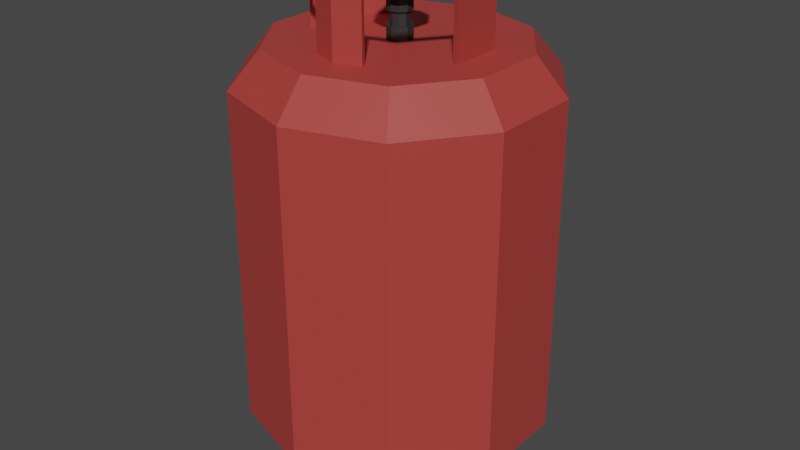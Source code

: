 # Source: hydrogen_element.blend  (saved by Blender 2.93.21; exported with 4.5.12 LTS)
import bpy
from mathutils import Matrix  # noqa: F401  (used for matrix-valued properties, if any)

bpy.ops.wm.read_factory_settings(use_empty=True)
scene = bpy.context.scene
scene.name = 'Scene'

# ---- collections
col_collection = bpy.data.collections.new('Collection'); scene.collection.children.link(col_collection)

# ---- materials (node trees are filled in below, after node groups)
mat_bottlebase = bpy.data.materials.new('BottleBase')
mat_bottlebase.use_transparent_shadow = False
mat_hletter = bpy.data.materials.new('HLetter')
mat_hletter.use_transparent_shadow = False
mat_metal = bpy.data.materials.new('Metal')
mat_metal.use_transparent_shadow = False

# ---- material node trees
mat_bottlebase.use_nodes = True; mat_bottlebase.node_tree.nodes.clear()
_N = mat_bottlebase.node_tree.nodes; _L = mat_bottlebase.node_tree.links
n0 = _N.new('ShaderNodeBsdfPrincipled'); n0.name = 'Principled BSDF'; n0.location = (10, 300)
n0.distribution = 'GGX'
n0.subsurface_method = 'BURLEY'
n0.inputs[0].default_value = (0.4292, 0.04929, 0.0427, 1.0)
n0.inputs[3].default_value = 1.45
n0.inputs[27].default_value = (0.0, 0.0, 0.0, 1.0)
n0.inputs[28].default_value = 1.0
n1 = _N.new('ShaderNodeOutputMaterial'); n1.name = 'Material Output'; n1.location = (300, 300)
_L.new(n0.outputs[0], n1.inputs[0])
n1.is_active_output = True
mat_hletter.use_nodes = True; mat_hletter.node_tree.nodes.clear()
_N = mat_hletter.node_tree.nodes; _L = mat_hletter.node_tree.links
n0 = _N.new('ShaderNodeBsdfPrincipled'); n0.name = 'Principled BSDF'; n0.location = (10, 300)
n0.distribution = 'GGX'
n0.subsurface_method = 'BURLEY'
n0.inputs[3].default_value = 1.45
n0.inputs[27].default_value = (0.0, 0.0, 0.0, 1.0)
n0.inputs[28].default_value = 1.0
n1 = _N.new('ShaderNodeOutputMaterial'); n1.name = 'Material Output'; n1.location = (300, 300)
_L.new(n0.outputs[0], n1.inputs[0])
n1.is_active_output = True
mat_metal.use_nodes = True; mat_metal.node_tree.nodes.clear()
_N = mat_metal.node_tree.nodes; _L = mat_metal.node_tree.links
n0 = _N.new('ShaderNodeBsdfPrincipled'); n0.name = 'Principled BSDF'; n0.location = (10, 300)
n0.distribution = 'GGX'
n0.subsurface_method = 'BURLEY'
n0.inputs[0].default_value = (0.05497, 0.05497, 0.05497, 1.0)
n0.inputs[1].default_value = 0.5025
n0.inputs[2].default_value = 0.4458
n0.inputs[3].default_value = 1.45
n0.inputs[27].default_value = (0.0, 0.0, 0.0, 1.0)
n0.inputs[28].default_value = 1.0
n1 = _N.new('ShaderNodeOutputMaterial'); n1.name = 'Material Output'; n1.location = (300, 300)
_L.new(n0.outputs[0], n1.inputs[0])
n1.is_active_output = True

# ---- world
world_world = bpy.data.worlds.new('World'); scene.world = world_world
world_world.use_nodes = True; world_world.node_tree.nodes.clear()
_N = world_world.node_tree.nodes; _L = world_world.node_tree.links
n0 = _N.new('ShaderNodeOutputWorld'); n0.name = 'World Output'; n0.location = (300, 300)
n1 = _N.new('ShaderNodeBackground'); n1.name = 'Background'; n1.location = (10, 300)
n1.inputs[0].default_value = (0.05088, 0.05088, 0.05088, 1.0)
_L.new(n1.outputs[0], n0.inputs[0])
n0.is_active_output = True
world_world.color = (0.05088, 0.05088, 0.05088)
world_world.use_sun_shadow = False
world_world.sun_shadow_jitter_overblur = 0.0

# ---- meshes
me_cylinder = bpy.data.meshes.new('Cylinder')
me_cylinder.from_pydata([(-4.872e-09, 0.1825, 0.05842), (-2.404e-08, 0.01838, 0.681), (0.1073, 0.1477, 0.05842), (0.01081, 0.01487, 0.681), (0.1736, 0.05641, 0.05842), (0.01748, 0.005681, 0.681), (0.1736, -0.05641, 0.05842), (0.01748, -0.005681, 0.681), (0.1073, -0.1477, 0.05842), (0.01081, -0.01487, 0.681), (-2.083e-08, -0.1825, 0.05842), (-3.531e-08, -0.01838, 0.681), (-0.1073, -0.1477, 0.05842), (-0.01081, -0.01487, 0.681), (-0.1736, -0.05641, 0.05842), (-0.01748, -0.005681, 0.681), (-0.1736, 0.05641, 0.05842), (-0.01748, 0.005681, 0.681), (-0.1073, 0.1477, 0.05842), (-0.01081, 0.01487, 0.681), (-2.989e-09, 0.2266, 0.1111), (-2.989e-09, 0.2266, 0.6091), (0.1332, 0.1833, 0.6091), (0.1332, 0.1833, 0.1111), (0.2155, 0.07001, 0.6091), (0.2155, 0.07001, 0.1111), (0.2155, -0.07001, 0.6091), (0.2155, -0.07001, 0.1111), (0.1332, -0.1833, 0.6091), (0.1332, -0.1833, 0.1111), (-2.28e-08, -0.2266, 0.6091), (-2.28e-08, -0.2266, 0.1111), (-0.1332, -0.1833, 0.6091), (-0.1332, -0.1833, 0.1111), (-0.2155, -0.07001, 0.6091), (-0.2155, -0.07001, 0.1111), (-0.2155, 0.07001, 0.6091), (-0.2155, 0.07001, 0.1111), (-0.1332, 0.1833, 0.6091), (-0.1332, 0.1833, 0.1111), (-2.896e-09, 0.1655, 0.02686), (0.09728, 0.1339, 0.02686), (0.1574, 0.05115, 0.02686), (0.1574, -0.05115, 0.02686), (0.09728, -0.1339, 0.02686), (-2.203e-08, -0.1655, 0.02686), (-0.09728, -0.1339, 0.02686), (-0.1574, -0.05115, 0.02686), (-0.1574, 0.05115, 0.02686), (-0.09728, 0.1339, 0.02686), (-4.749e-09, 0.1825, 0.02686), (0.1073, 0.1477, 0.02686), (0.1736, 0.05641, 0.02686), (0.1736, -0.05641, 0.02686), (0.1073, -0.1477, 0.02686), (-2.071e-08, -0.1825, 0.02686), (-0.1073, -0.1477, 0.02686), (-0.1736, -0.05641, 0.02686), (-0.1736, 0.05641, 0.02686), (-0.1073, 0.1477, 0.02686), (-2.896e-09, 0.1655, 0.0617), (0.09728, 0.1339, 0.0617), (0.1574, 0.05115, 0.0617), (0.1574, -0.05115, 0.0617), (0.09728, -0.1339, 0.0617), (-2.203e-08, -0.1655, 0.0617), (-0.09728, -0.1339, 0.0617), (-0.1574, -0.05115, 0.0617), (-0.1574, 0.05115, 0.0617), (-0.09728, 0.1339, 0.0617), (0.1073, 0.1477, 0.6618), (-4.872e-09, 0.1825, 0.6618), (0.1736, 0.05641, 0.6618), (0.1736, -0.05641, 0.6618), (0.1073, -0.1477, 0.6618), (-2.083e-08, -0.1825, 0.6618), (-0.1073, -0.1477, 0.6618), (-0.1736, -0.05641, 0.6618), (-0.1736, 0.05641, 0.6618), (-0.1073, 0.1477, 0.6618), (0.01081, 0.01487, 0.7003), (-4.409e-08, 0.01838, 0.7003), (0.01748, 0.005681, 0.7003), (0.01748, -0.005681, 0.7003), (0.01081, -0.01487, 0.7003), (-5.535e-08, -0.01838, 0.7003), (-0.01081, -0.01487, 0.7003), (-0.01748, -0.005681, 0.7003), (-0.01748, 0.005681, 0.7003), (-0.01081, 0.01487, 0.7003), (0.02278, 0.03135, 0.7257), (-3.279e-08, 0.03875, 0.7257), (0.03686, 0.01198, 0.7257), (0.03686, -0.01198, 0.7257), (0.02278, -0.03135, 0.7257), (-5.653e-08, -0.03875, 0.7257), (-0.02278, -0.03135, 0.7257), (-0.03686, -0.01198, 0.7257), (-0.03686, 0.01198, 0.7257), (-0.02278, 0.03135, 0.7257), (0.01265, 0.01741, 0.7386), (-4.254e-08, 0.02152, 0.7386), (0.02046, 0.006649, 0.7386), (0.02046, -0.006649, 0.7386), (0.01265, -0.01741, 0.7386), (-5.849e-08, -0.02152, 0.7386), (-0.01265, -0.01741, 0.7386), (-0.02046, -0.006649, 0.7386), (-0.02046, 0.006649, 0.7386), (-0.01265, 0.01741, 0.7386), (-1.103e-08, 0.1278, 0.6618), (-1.526e-08, 0.1199, 0.6618), (0.07047, 0.09699, 0.6618), (0.07513, 0.1034, 0.6618), (0.114, 0.03705, 0.6618), (0.1216, 0.0395, 0.6618), (0.114, -0.03705, 0.6618), (0.1216, -0.0395, 0.6618), (0.07047, -0.09699, 0.6618), (0.07513, -0.1034, 0.6618), (-3.63e-08, -0.1199, 0.6618), (-2.543e-08, -0.1278, 0.6618), (-0.07047, -0.09699, 0.6618), (-0.07513, -0.1034, 0.6618), (-0.114, -0.03705, 0.6618), (-0.1216, -0.0395, 0.6618), (-0.114, 0.03705, 0.6618), (-0.1216, 0.0395, 0.6618), (-0.07047, 0.09699, 0.6618), (-0.07513, 0.1034, 0.6618), (0.114, 0.03705, 0.7481), (0.114, -0.03705, 0.7481), (-0.114, -0.03705, 0.7481), (-1.526e-08, 0.1199, 0.7481), (-1.103e-08, 0.1278, 0.7481), (-0.03523, -0.1084, 0.6618), (-0.03757, -0.1156, 0.6618), (0.03523, -0.1084, 0.6618), (0.03757, -0.1156, 0.6618), (-1.377e-07, -0.1278, 0.7482), (0.03523, -0.1084, 0.7482), (0.07047, 0.09699, 0.7481), (0.1216, -0.0395, 0.7481), (0.07047, -0.09699, 0.7481), (0.07513, -0.1034, 0.7481), (-0.07047, -0.09699, 0.7481), (-0.07513, -0.1034, 0.7481), (-0.1216, -0.0395, 0.7481), (-0.07047, 0.09699, 0.7481), (0.07513, 0.1034, 0.7481), (0.1216, 0.0395, 0.7481), (-0.114, 0.03705, 0.7481), (-0.1216, 0.0395, 0.7481), (-0.07513, 0.1034, 0.7481), (-0.03523, -0.1084, 0.7481), (-1.486e-07, -0.1199, 0.7481), (-0.03757, -0.1156, 0.7481), (0.03757, -0.1156, 0.7481), (0.114, -0.03705, 0.754), (-1.779e-08, 0.1278, 0.754), (-2.202e-08, 0.1199, 0.754), (-1.445e-07, -0.1278, 0.754), (0.03757, -0.1156, 0.754), (0.07047, 0.09699, 0.754), (-0.1216, -0.0395, 0.754), (-0.07047, 0.09699, 0.754), (-0.07047, -0.09699, 0.754), (-0.07513, -0.1034, 0.754), (0.03523, -0.1084, 0.754), (0.07047, -0.09699, 0.754), (0.07513, -0.1034, 0.754), (0.07513, 0.1034, 0.754), (0.114, 0.03705, 0.754), (0.1216, 0.0395, 0.754), (0.1216, -0.0395, 0.754), (-0.114, -0.03705, 0.754), (-0.114, 0.03705, 0.754), (-0.1216, 0.0395, 0.754), (-0.07513, 0.1034, 0.754), (-1.554e-07, -0.1199, 0.754), (-0.03757, -0.1156, 0.754), (-0.03523, -0.1084, 0.754), (0.0364, -0.112, 0.754), (-0.0364, -0.112, 0.754), (-0.08868, 0.1978, 0.251), (-0.08868, 0.1978, 0.4885), (-0.08868, 0.1853, 0.251), (-0.08868, 0.1853, 0.4885), (-0.04449, 0.2121, 0.3805), (-0.04449, 0.2121, 0.3104), (0.08868, 0.1978, 0.4885), (0.08868, 0.1978, 0.251), (-4.68e-09, 0.2266, 0.3587), (-1.297e-09, 0.2265, 0.3799), (-0.04449, 0.2121, 0.251), (-0.04449, 0.2121, 0.4885), (0.04449, 0.2121, 0.251), (0.04449, 0.2121, 0.4885), (-2.989e-09, 0.2266, 0.251), (-2.989e-09, 0.2266, 0.487), (0.04449, 0.2121, 0.3583), (0.04449, 0.2121, 0.3795), (-0.04449, 0.2121, 0.3589), (-0.04449, 0.1997, 0.251), (-0.04449, 0.1997, 0.4885), (-0.04449, 0.1997, 0.3805), (0.04449, 0.1997, 0.3795), (0.04449, 0.1997, 0.4885), (0.04449, 0.1997, 0.251), (0.08868, 0.1853, 0.251), (0.08868, 0.1853, 0.4885), (-1.713e-08, 0.2141, 0.3587), (-1.375e-08, 0.2141, 0.3799), (-0.04449, 0.1997, 0.3104), (-0.04449, 0.1997, 0.3589), (0.04449, 0.1997, 0.3583), (0.01081, 0.01487, 0.6618), (-2.335e-08, 0.01838, 0.6618), (0.01748, 0.005681, 0.6618), (0.01748, -0.005681, 0.6618), (0.01081, -0.01487, 0.6618), (-3.462e-08, -0.01838, 0.6618), (-0.01081, -0.01487, 0.6618), (-0.01748, -0.005681, 0.6618), (-0.01748, 0.005681, 0.6618), (-0.01081, 0.01487, 0.6618), (0.01081, 0.01487, 0.7195), (-4.478e-08, 0.01838, 0.7195), (0.01748, 0.005681, 0.7195), (0.01748, -0.005681, 0.7195), (0.01081, -0.01487, 0.7195), (-5.604e-08, -0.01838, 0.7195), (-0.01081, -0.01487, 0.7195), (-0.01748, -0.005681, 0.7195), (-0.01748, 0.005681, 0.7195), (-0.01081, 0.01487, 0.7195), (-2.503e-08, 0.01499, 0.681), (-4.365e-08, 0.01499, 0.7003), (0.00881, 0.01213, 0.7003), (0.00881, 0.01213, 0.681), (-0.01426, -0.004632, 0.681), (-0.01426, -0.004632, 0.7003), (-0.01426, 0.004632, 0.7003), (-0.01426, 0.004632, 0.681), (0.00881, -0.01213, 0.681), (0.00881, -0.01213, 0.7003), (-5.494e-08, -0.01499, 0.7003), (-3.632e-08, -0.01499, 0.681), (0.01426, 0.004632, 0.7003), (0.01426, 0.004632, 0.681), (-0.008811, 0.01213, 0.7003), (-0.00881, 0.01213, 0.681), (-0.008811, -0.01213, 0.7003), (-0.00881, -0.01213, 0.681), (0.01426, -0.004632, 0.7003), (0.01426, -0.004632, 0.681), (0.02278, 0.03135, 0.7386), (-3.869e-08, 0.03875, 0.7386), (0.03686, 0.01198, 0.7386), (0.03686, -0.01198, 0.7386), (0.02278, -0.03135, 0.7386), (-6.243e-08, -0.03875, 0.7386), (-0.02278, -0.03135, 0.7386), (-0.03686, -0.01198, 0.7386), (-0.03686, 0.01198, 0.7386), (-0.02278, 0.03135, 0.7386), (0.01097, 0.0151, 0.7432), (-4.953e-08, 0.01866, 0.7432), (0.01775, 0.005766, 0.7432), (0.01775, -0.005766, 0.7432), (0.01097, -0.0151, 0.7432), (-6.336e-08, -0.01866, 0.7432), (-0.01097, -0.0151, 0.7432), (-0.01775, -0.005766, 0.7432), (-0.01775, 0.005766, 0.7432), (-0.01097, 0.0151, 0.7432)], [(151, 152), (130, 150)], [(21, 71, 70, 22), (22, 70, 72, 24), (24, 72, 73, 26), (26, 73, 74, 28), (28, 74, 75, 30), (30, 75, 76, 32), (32, 76, 77, 34), (34, 77, 78, 36), (89, 81, 237, 250), (36, 78, 79, 38), (38, 79, 71, 21), (6, 8, 54, 53), (18, 39, 20, 0), (188, 193, 212, 205), (16, 37, 39, 18), (37, 36, 38, 39), (14, 35, 37, 16), (35, 34, 36, 37), (12, 33, 35, 14), (33, 32, 34, 35), (10, 31, 33, 12), (31, 30, 32, 33), (8, 29, 31, 10), (29, 28, 30, 31), (6, 27, 29, 8), (27, 26, 28, 29), (4, 25, 27, 6), (25, 24, 26, 27), (2, 23, 25, 4), (23, 22, 24, 25), (0, 20, 23, 2), (197, 190, 210, 207), (43, 44, 64, 63), (0, 2, 51, 50), (4, 6, 53, 52), (2, 4, 52, 51), (18, 0, 50, 59), (16, 18, 59, 58), (14, 16, 58, 57), (12, 14, 57, 56), (10, 12, 56, 55), (8, 10, 55, 54), (41, 40, 50, 51), (42, 41, 51, 52), (43, 42, 52, 53), (44, 43, 53, 54), (45, 44, 54, 55), (46, 45, 55, 56), (47, 46, 56, 57), (48, 47, 57, 58), (49, 48, 58, 59), (40, 49, 59, 50), (60, 61, 62, 63, 64, 65, 66, 67, 68, 69), (40, 41, 61, 60), (47, 48, 68, 67), (44, 45, 65, 64), (41, 42, 62, 61), (48, 49, 69, 68), (45, 46, 66, 65), (42, 43, 63, 62), (49, 40, 60, 69), (46, 47, 67, 66), (110, 113, 70, 71), (113, 115, 72, 70), (115, 117, 73, 72), (117, 119, 74, 73), (119, 138, 121, 75, 74), (121, 136, 123, 76, 75), (123, 125, 77, 76), (125, 127, 78, 77), (127, 129, 79, 78), (129, 110, 71, 79), (234, 233, 97, 98), (11, 9, 244, 247), (80, 82, 248, 238), (88, 89, 250, 242), (9, 7, 255, 244), (81, 80, 238, 237), (87, 88, 242, 241), (7, 5, 249, 255), (1, 19, 251, 236), (86, 87, 241, 252), (95, 94, 260, 261), (231, 230, 94, 95), (228, 226, 90, 92), (235, 234, 98, 99), (232, 231, 95, 96), (229, 228, 92, 93), (227, 235, 99, 91), (233, 232, 96, 97), (230, 229, 93, 94), (226, 227, 91, 90), (107, 106, 272, 273), (92, 90, 256, 258), (99, 98, 264, 265), (96, 95, 261, 262), (93, 92, 258, 259), (91, 99, 265, 257), (97, 96, 262, 263), (94, 93, 259, 260), (90, 91, 257, 256), (98, 97, 263, 264), (225, 217, 111, 128), (128, 111, 110, 129), (224, 225, 128, 126), (114, 116, 131, 130), (223, 224, 126, 124), (113, 112, 141, 149), (222, 223, 124, 122), (122, 124, 125, 123), (221, 222, 122, 135, 120), (148, 153, 134, 133), (220, 221, 120, 137, 118), (140, 157, 162, 182, 168), (219, 220, 118, 116), (116, 118, 119, 117), (218, 219, 116, 114), (115, 113, 149, 150), (216, 218, 114, 112), (129, 127, 152, 153), (217, 216, 112, 111), (111, 112, 113, 110), (116, 117, 142, 131), (124, 126, 151, 132), (117, 115, 150, 142), (127, 125, 147, 152), (125, 124, 132, 147), (126, 128, 148, 151), (112, 114, 130, 141), (128, 129, 153, 148), (135, 122, 123, 136), (131, 142, 144, 143), (121, 138, 157, 139), (120, 135, 154, 155), (145, 146, 147, 132), (138, 137, 140, 157), (156, 154, 181, 183, 180), (136, 121, 139, 156), (137, 120, 155, 140), (118, 137, 138, 119), (133, 134, 149, 141), (154, 156, 146, 145), (143, 144, 157, 140), (165, 160, 159, 178), (158, 169, 170, 174), (166, 175, 164, 167), (160, 163, 171, 159), (176, 165, 178, 177), (175, 176, 177, 164), (172, 158, 174, 173), (163, 172, 173, 171), (181, 166, 167, 180, 183), (179, 181, 183, 180, 161, 162, 182, 168), (169, 168, 182, 162, 170), (153, 148, 165, 178), (147, 132, 175, 164), (148, 133, 160, 165), (154, 145, 166, 181), (134, 153, 178, 159), (146, 156, 180, 167), (145, 132, 175, 166), (151, 148, 165, 176), (147, 146, 167, 164), (153, 152, 177, 178), (143, 140, 168, 169), (156, 139, 161, 180), (132, 151, 176, 175), (157, 144, 170, 162), (152, 147, 164, 177), (131, 143, 169, 158), (130, 131, 158, 172), (139, 157, 162, 161), (144, 142, 174, 170), (155, 154, 181, 179), (142, 150, 173, 174), (133, 141, 163, 160), (135, 136, 156, 154), (141, 130, 172, 163), (149, 134, 159, 171), (150, 149, 171, 173), (142, 131, 158, 174), (149, 141, 163, 171), (140, 155, 179, 168), (39, 38, 185, 184), (38, 21, 195, 185), (20, 198, 196), (20, 39, 184, 194), (194, 198, 20), (21, 22, 190, 197), (22, 23, 191, 190), (23, 20, 196, 191), (185, 195, 204, 187), (191, 196, 208, 209), (199, 195, 21), (199, 21, 197), (186, 187, 204, 205, 214, 213, 203), (208, 215, 206, 207, 210, 209), (202, 192, 198, 194), (192, 200, 196, 198), (201, 193, 199, 197), (193, 188, 195, 199), (206, 215, 211, 212), (205, 212, 211, 214), (195, 188, 205, 204), (190, 191, 209, 210), (202, 189, 213, 214), (192, 202, 214, 211), (196, 200, 215, 208), (189, 194, 203, 213), (184, 185, 187, 186), (201, 197, 207, 206), (193, 201, 206, 212), (194, 184, 186, 203), (200, 192, 211, 215), (1, 3, 216, 217), (3, 5, 218, 216), (5, 7, 219, 218), (7, 9, 220, 219), (9, 11, 221, 220), (11, 13, 222, 221), (13, 15, 223, 222), (15, 17, 224, 223), (17, 19, 225, 224), (19, 1, 217, 225), (80, 81, 227, 226), (82, 80, 226, 228), (83, 82, 228, 229), (84, 83, 229, 230), (85, 84, 230, 231), (86, 85, 231, 232), (87, 86, 232, 233), (88, 87, 233, 234), (89, 88, 234, 235), (81, 89, 235, 227), (239, 236, 237, 238), (243, 240, 241, 242), (247, 244, 245, 246), (249, 239, 238, 248), (251, 243, 242, 250), (253, 247, 246, 252), (255, 249, 248, 254), (236, 251, 250, 237), (240, 253, 252, 241), (244, 255, 254, 245), (82, 83, 254, 248), (13, 11, 247, 253), (83, 84, 245, 254), (15, 13, 253, 240), (84, 85, 246, 245), (17, 15, 240, 243), (3, 1, 236, 239), (85, 86, 252, 246), (19, 17, 243, 251), (5, 3, 239, 249), (101, 100, 256, 257), (100, 102, 258, 256), (102, 103, 259, 258), (103, 104, 260, 259), (104, 105, 261, 260), (105, 106, 262, 261), (106, 107, 263, 262), (107, 108, 264, 263), (108, 109, 265, 264), (109, 101, 257, 265), (266, 267, 275, 274, 273, 272, 271, 270, 269, 268), (104, 103, 269, 270), (100, 101, 267, 266), (108, 107, 273, 274), (105, 104, 270, 271), (102, 100, 266, 268), (109, 108, 274, 275), (106, 105, 271, 272), (103, 102, 268, 269), (101, 109, 275, 267)])
me_cylinder.polygons.foreach_set('material_index', [0, 0, 0, 0, 0, 0, 0, 0, 2, 0, 0, 0, 0, 0, 0, 0, 0, 0, 0, 0, 0, 0, 0, 0, 0, 0, 0, 0, 0, 0, 0, 0, 0, 0, 0, 0, 0, 0, 0, 0, 0, 0, 0, 0, 0, 0, 0, 0, 0, 0, 0, 0, 0, 0, 0, 0, 0, 0, 0, 0, 0, 0, 0, 0, 0, 0, 0, 0, 0, 0, 0, 0, 2, 2, 2, 2, 2, 2, 2, 2, 2, 2, 2, 2, 2, 2, 2, 2, 2, 2, 2, 2, 2, 2, 2, 2, 2, 2, 2, 2, 2, 2, 0, 0, 0, 0, 0, 0, 0, 0, 0, 2, 0, 2, 0, 0, 0, 0, 0, 0, 0, 0, 0, 0, 0, 0, 0, 0, 0, 0, 0, 2, 0, 0, 2, 0, 2, 0, 0, 0, 2, 2, 2, 2, 2, 2, 2, 2, 2, 2, 2, 2, 2, 2, 2, 2, 2, 2, 2, 2, 2, 2, 2, 2, 2, 2, 2, 2, 2, 2, 2, 2, 2, 2, 2, 2, 0, 2, 2, 2, 2, 2, 2, 0, 0, 0, 0, 0, 0, 0, 0, 0, 0, 0, 0, 1, 1, 0, 0, 0, 0, 1, 1, 0, 0, 0, 0, 0, 0, 0, 0, 0, 0, 0, 2, 2, 2, 2, 2, 2, 2, 2, 2, 2, 2, 2, 2, 2, 2, 2, 2, 2, 2, 2, 2, 2, 2, 2, 2, 2, 2, 2, 2, 2, 2, 2, 2, 2, 2, 2, 2, 2, 2, 2, 2, 2, 2, 2, 2, 2, 2, 2, 2, 2, 2, 2, 2, 2, 2, 2, 2, 2, 2, 2])
_uv = me_cylinder.uv_layers.new(name='UVMap')
_uv.uv.foreach_set('vector', [1.0, 0.8333, 1.0, 1.0, 0.9, 1.0, 0.9, 0.8333, 0.9, 0.8333, 0.9, 1.0, 0.8, 1.0, 0.8, 0.8333, 0.8, 0.8333, 0.8, 1.0, 0.7, 1.0, 0.7, 0.8333, 0.7, 0.8333, 0.7, 1.0, 0.6, 1.0, 0.6, 0.8333, 0.6, 0.8333, 0.6, 1.0, 0.5, 1.0, 0.5, 0.8333, 0.5, 0.8333, 0.5, 1.0, 0.4, 1.0, 0.4, 0.8333, 0.4, 0.8333, 0.4, 1.0, 0.3, 1.0, 0.3, 0.8333, 0.3, 0.8333, 0.3, 1.0, 0.2, 1.0, 0.2, 0.8333, 0.2213, 0.2896, 0.25, 0.2989, 0.25, 0.2989, 0.2213, 0.2896, 0.2, 0.8333, 0.2, 1.0, 0.1, 1.0, 0.1, 0.8333, 0.1, 0.8333, 0.1, 1.0, -7.451e-08, 1.0, -7.451e-08, 0.8333, 0.7, 0.5, 0.6, 0.5, 0.6, 0.5, 0.7, 0.5, 0.1, 0.5, 0.1, 0.6667, -7.451e-08, 0.6667, -7.451e-08, 0.5, 0.03107, 0.7591, 7.061e-06, 0.00017, 7.061e-06, 0.00017, 0.03107, 0.7591, 0.2, 0.5, 0.2, 0.6667, 0.1, 0.6667, 0.1, 0.5, 0.2, 0.6667, 0.2, 0.8333, 0.1, 0.8333, 0.1, 0.6667, 0.3, 0.5, 0.3, 0.6667, 0.2, 0.6667, 0.2, 0.5, 0.3, 0.6667, 0.3, 0.8333, 0.2, 0.8333, 0.2, 0.6667, 0.4, 0.5, 0.4, 0.6667, 0.3, 0.6667, 0.3, 0.5, 0.4, 0.6667, 0.4, 0.8333, 0.3, 0.8333, 0.3, 0.6667, 0.5, 0.5, 0.5, 0.6667, 0.4, 0.6667, 0.4, 0.5, 0.5, 0.6667, 0.5, 0.8333, 0.4, 0.8333, 0.4, 0.6667, 0.6, 0.5, 0.6, 0.6667, 0.5, 0.6667, 0.5, 0.5, 0.6, 0.6667, 0.6, 0.8333, 0.5, 0.8333, 0.5, 0.6667, 0.7, 0.5, 0.7, 0.6667, 0.6, 0.6667, 0.6, 0.5, 0.7, 0.6667, 0.7, 0.8333, 0.6, 0.8333, 0.6, 0.6667, 0.8, 0.5, 0.8, 0.6667, 0.7, 0.6667, 0.7, 0.5, 0.8, 0.6667, 0.8, 0.8333, 0.7, 0.8333, 0.7, 0.6667, 0.9, 0.5, 0.9, 0.6667, 0.8, 0.6667, 0.8, 0.5, 0.9, 0.6667, 0.9, 0.8333, 0.8, 0.8333, 0.8, 0.6667, 1.0, 0.5, 1.0, 0.6667, 0.9, 0.6667, 0.9, 0.5, 0.9666, 0.8177, 0.9334, 0.8177, 0.9334, 0.8177, 0.9666, 0.8177, 0.9387, 0.1887, 0.8666, 0.08949, 0.8666, 0.08949, 0.9387, 0.1887, 1.0, 0.5, 0.9, 0.5, 0.9, 0.5, 1.0, 0.5, 0.8, 0.5, 0.7, 0.5, 0.7, 0.5, 0.8, 0.5, 0.9, 0.5, 0.8, 0.5, 0.8, 0.5, 0.9, 0.5, 0.1, 0.5, -7.451e-08, 0.5, -7.451e-08, 0.5, 0.1, 0.5, 0.2, 0.5, 0.1, 0.5, 0.1, 0.5, 0.2, 0.5, 0.3, 0.5, 0.2, 0.5, 0.2, 0.5, 0.3, 0.5, 0.4, 0.5, 0.3, 0.5, 0.3, 0.5, 0.4, 0.5, 0.5, 0.5, 0.4, 0.5, 0.4, 0.5, 0.5, 0.5, 0.6, 0.5, 0.5, 0.5, 0.5, 0.5, 0.6, 0.5, 0.8666, 0.4105, 0.75, 0.4484, 0.75, 0.49, 0.8911, 0.4442, 0.9387, 0.3113, 0.8666, 0.4105, 0.8911, 0.4442, 0.9783, 0.3242, 0.9387, 0.1887, 0.9387, 0.3113, 0.9783, 0.3242, 0.9783, 0.1758, 0.8666, 0.08949, 0.9387, 0.1887, 0.9783, 0.1758, 0.8911, 0.05584, 0.75, 0.0516, 0.8666, 0.08949, 0.8911, 0.05584, 0.75, 0.01, 0.6334, 0.08949, 0.75, 0.0516, 0.75, 0.01, 0.6089, 0.05584, 0.5613, 0.1887, 0.6334, 0.08949, 0.6089, 0.05584, 0.5217, 0.1758, 0.5613, 0.3113, 0.5613, 0.1887, 0.5217, 0.1758, 0.5217, 0.3242, 0.6334, 0.4105, 0.5613, 0.3113, 0.5217, 0.3242, 0.6089, 0.4442, 0.75, 0.4484, 0.6334, 0.4105, 0.6089, 0.4442, 0.75, 0.49, 0.75, 0.4484, 0.8666, 0.4105, 0.9387, 0.3113, 0.9387, 0.1887, 0.8666, 0.08949, 0.75, 0.0516, 0.6334, 0.08949, 0.5613, 0.1887, 0.5613, 0.3113, 0.6334, 0.4105, 0.75, 0.4484, 0.8666, 0.4105, 0.8666, 0.4105, 0.75, 0.4484, 0.5613, 0.1887, 0.5613, 0.3113, 0.5613, 0.3113, 0.5613, 0.1887, 0.8666, 0.08949, 0.75, 0.0516, 0.75, 0.0516, 0.8666, 0.08949, 0.8666, 0.4105, 0.9387, 0.3113, 0.9387, 0.3113, 0.8666, 0.4105, 0.5613, 0.3113, 0.6334, 0.4105, 0.6334, 0.4105, 0.5613, 0.3113, 0.75, 0.0516, 0.6334, 0.08949, 0.6334, 0.08949, 0.75, 0.0516, 0.9387, 0.3113, 0.9387, 0.1887, 0.9387, 0.1887, 0.9387, 0.3113, 0.6334, 0.4105, 0.75, 0.4484, 0.75, 0.4484, 0.6334, 0.4105, 0.6334, 0.08949, 0.5613, 0.1887, 0.5613, 0.1887, 0.6334, 0.08949, 0.25, 0.4263, 0.3536, 0.3926, 0.3911, 0.4442, 0.25, 0.49, 0.3536, 0.3926, 0.4177, 0.3045, 0.4783, 0.3242, 0.3911, 0.4442, 0.4177, 0.3045, 0.4177, 0.1955, 0.4783, 0.1758, 0.4783, 0.3242, 0.4177, 0.1955, 0.3536, 0.1074, 0.3911, 0.05584, 0.4783, 0.1758, 0.3536, 0.1074, 0.3018, 0.09053, 0.25, 0.0737, 0.25, 0.01, 0.3911, 0.05584, 0.25, 0.0737, 0.1982, 0.09053, 0.1464, 0.1074, 0.1089, 0.05584, 0.25, 0.01, 0.1464, 0.1074, 0.08233, 0.1955, 0.02175, 0.1758, 0.1089, 0.05584, 0.08233, 0.1955, 0.08233, 0.3045, 0.02175, 0.3242, 0.02175, 0.1758, 0.08233, 0.3045, 0.1464, 0.3926, 0.1089, 0.4442, 0.02175, 0.3242, 0.1464, 0.3926, 0.25, 0.4263, 0.25, 0.49, 0.1089, 0.4442, 0.2035, 0.2651, 0.2035, 0.2349, 0.2035, 0.2349, 0.2035, 0.2651, 0.25, 0.2011, 0.2787, 0.2104, 0.2787, 0.2104, 0.25, 0.2011, 0.2787, 0.2896, 0.2965, 0.2651, 0.2965, 0.2651, 0.2787, 0.2896, 0.2035, 0.2651, 0.2213, 0.2896, 0.2213, 0.2896, 0.2035, 0.2651, 0.2787, 0.2104, 0.2965, 0.2349, 0.2965, 0.2349, 0.2787, 0.2104, 0.25, 0.2989, 0.2787, 0.2896, 0.2787, 0.2896, 0.25, 0.2989, 0.2035, 0.2349, 0.2035, 0.2651, 0.2035, 0.2651, 0.2035, 0.2349, 0.2965, 0.2349, 0.2965, 0.2651, 0.2965, 0.2651, 0.2965, 0.2349, 0.25, 0.2989, 0.2213, 0.2896, 0.2213, 0.2896, 0.25, 0.2989, 0.2213, 0.2104, 0.2035, 0.2349, 0.2035, 0.2349, 0.2213, 0.2104, 0.25, 0.2011, 0.2787, 0.2104, 0.2787, 0.2104, 0.25, 0.2011, 0.25, 0.2011, 0.2787, 0.2104, 0.2787, 0.2104, 0.25, 0.2011, 0.2965, 0.2651, 0.2787, 0.2896, 0.2787, 0.2896, 0.2965, 0.2651, 0.2213, 0.2896, 0.2035, 0.2651, 0.2035, 0.2651, 0.2213, 0.2896, 0.2213, 0.2104, 0.25, 0.2011, 0.25, 0.2011, 0.2213, 0.2104, 0.2965, 0.2349, 0.2965, 0.2651, 0.2965, 0.2651, 0.2965, 0.2349, 0.25, 0.2989, 0.2213, 0.2896, 0.2213, 0.2896, 0.25, 0.2989, 0.2035, 0.2349, 0.2213, 0.2104, 0.2213, 0.2104, 0.2035, 0.2349, 0.2787, 0.2104, 0.2965, 0.2349, 0.2965, 0.2349, 0.2787, 0.2104, 0.2787, 0.2896, 0.25, 0.2989, 0.25, 0.2989, 0.2787, 0.2896, 0.2105, 0.2372, 0.2256, 0.2164, 0.2256, 0.2164, 0.2105, 0.2372, 0.2965, 0.2651, 0.2787, 0.2896, 0.2787, 0.2896, 0.2965, 0.2651, 0.2213, 0.2896, 0.2035, 0.2651, 0.2035, 0.2651, 0.2213, 0.2896, 0.2213, 0.2104, 0.25, 0.2011, 0.25, 0.2011, 0.2213, 0.2104, 0.2965, 0.2349, 0.2965, 0.2651, 0.2965, 0.2651, 0.2965, 0.2349, 0.25, 0.2989, 0.2213, 0.2896, 0.2213, 0.2896, 0.25, 0.2989, 0.2035, 0.2349, 0.2213, 0.2104, 0.2213, 0.2104, 0.2035, 0.2349, 0.2787, 0.2104, 0.2965, 0.2349, 0.2965, 0.2349, 0.2787, 0.2104, 0.2787, 0.2896, 0.25, 0.2989, 0.25, 0.2989, 0.2787, 0.2896, 0.2035, 0.2651, 0.2035, 0.2349, 0.2035, 0.2349, 0.2035, 0.2651, 0.2213, 0.2896, 0.25, 0.2989, 0.25, 0.3626, 0.1838, 0.3411, 0.1838, 0.3411, 0.25, 0.3626, 0.25, 0.4263, 0.1464, 0.3926, 0.2035, 0.2651, 0.2213, 0.2896, 0.1838, 0.3411, 0.1429, 0.2848, 0.3571, 0.2848, 0.3571, 0.2152, 0.3571, 0.2152, 0.3571, 0.2848, 0.2035, 0.2349, 0.2035, 0.2651, 0.1429, 0.2848, 0.1429, 0.2152, 0.3536, 0.3926, 0.3162, 0.3411, 0.3162, 0.3411, 0.3536, 0.3926, 0.2213, 0.2104, 0.2035, 0.2349, 0.1429, 0.2152, 0.1838, 0.1589, 0.1838, 0.1589, 0.1429, 0.2152, 0.08233, 0.1955, 0.1464, 0.1074, 0.25, 0.2011, 0.2213, 0.2104, 0.1838, 0.1589, 0.2169, 0.1481, 0.25, 0.1374, 0.1838, 0.3411, 0.1464, 0.3926, 0.25, 0.4263, 0.25, 0.3626, 0.2787, 0.2104, 0.25, 0.2011, 0.25, 0.1374, 0.2831, 0.1481, 0.3162, 0.1589, 0.2831, 0.1481, 0.3018, 0.09053, 0.3018, 0.09053, 0.2925, 0.1193, 0.2831, 0.1481, 0.2965, 0.2349, 0.2787, 0.2104, 0.3162, 0.1589, 0.3571, 0.2152, 0.3571, 0.2152, 0.3162, 0.1589, 0.3536, 0.1074, 0.4177, 0.1955, 0.2965, 0.2651, 0.2965, 0.2349, 0.3571, 0.2152, 0.3571, 0.2848, 0.4177, 0.3045, 0.3536, 0.3926, 0.3536, 0.3926, 0.4177, 0.3045, 0.2787, 0.2896, 0.2965, 0.2651, 0.3571, 0.2848, 0.3162, 0.3411, 0.1464, 0.3926, 0.08233, 0.3045, 0.08233, 0.3045, 0.1464, 0.3926, 0.25, 0.2989, 0.2787, 0.2896, 0.3162, 0.3411, 0.25, 0.3626, 0.25, 0.3626, 0.3162, 0.3411, 0.3536, 0.3926, 0.25, 0.4263, 0.3571, 0.2152, 0.4177, 0.1955, 0.4177, 0.1955, 0.3571, 0.2152, 0.1429, 0.2152, 0.1429, 0.2848, 0.1429, 0.2848, 0.1429, 0.2152, 0.4177, 0.1955, 0.4177, 0.3045, 0.4177, 0.3045, 0.4177, 0.1955, 0.08233, 0.3045, 0.08233, 0.1955, 0.08233, 0.1955, 0.08233, 0.3045, 0.08233, 0.1955, 0.1429, 0.2152, 0.1429, 0.2152, 0.08233, 0.1955, 0.1429, 0.2848, 0.1838, 0.3411, 0.1838, 0.3411, 0.1429, 0.2848, 0.3162, 0.3411, 0.3571, 0.2848, 0.3571, 0.2848, 0.3162, 0.3411, 0.1838, 0.3411, 0.1464, 0.3926, 0.1464, 0.3926, 0.1838, 0.3411, 0.2169, 0.1481, 0.1838, 0.1589, 0.1464, 0.1074, 0.1982, 0.09053, 0.3571, 0.2152, 0.4177, 0.1955, 0.3536, 0.1074, 0.3162, 0.1589, 0.25, 0.0737, 0.3018, 0.09053, 0.3018, 0.09053, 0.25, 0.0737, 0.25, 0.1374, 0.2169, 0.1481, 0.2169, 0.1481, 0.25, 0.1374, 0.1838, 0.1589, 0.1464, 0.1074, 0.08233, 0.1955, 0.1429, 0.2152, 0.3018, 0.09053, 0.2831, 0.1481, 0.2831, 0.1481, 0.3018, 0.09053, 0.1982, 0.09053, 0.2169, 0.1481, 0.2169, 0.1481, 0.2075, 0.1193, 0.1982, 0.09053, 0.1982, 0.09053, 0.25, 0.0737, 0.25, 0.0737, 0.1982, 0.09053, 0.2831, 0.1481, 0.25, 0.1374, 0.25, 0.1374, 0.2831, 0.1481, 0.3162, 0.1589, 0.2831, 0.1481, 0.3018, 0.09053, 0.3536, 0.1074, 0.25, 0.3626, 0.25, 0.4263, 0.3536, 0.3926, 0.3162, 0.3411, 0.2169, 0.1481, 0.1982, 0.09053, 0.1464, 0.1074, 0.1838, 0.1589, 0.3162, 0.1589, 0.3536, 0.1074, 0.3018, 0.09053, 0.2831, 0.1481, 0.1838, 0.3411, 0.25, 0.3626, 0.25, 0.4263, 0.1464, 0.3926, 0.3571, 0.2152, 0.3162, 0.1589, 0.3536, 0.1074, 0.4177, 0.1955, 0.1838, 0.1589, 0.1429, 0.2152, 0.08233, 0.1955, 0.1464, 0.1074, 0.25, 0.3626, 0.3162, 0.3411, 0.3536, 0.3926, 0.25, 0.4263, 0.1429, 0.2848, 0.1838, 0.3411, 0.1464, 0.3926, 0.08233, 0.3045, 0.1429, 0.2152, 0.1429, 0.2848, 0.08233, 0.3045, 0.08233, 0.1955, 0.3571, 0.2848, 0.3571, 0.2152, 0.4177, 0.1955, 0.4177, 0.3045, 0.3162, 0.3411, 0.3571, 0.2848, 0.4177, 0.3045, 0.3536, 0.3926, 0.2169, 0.1481, 0.1838, 0.1589, 0.1464, 0.1074, 0.1982, 0.09053, 0.2075, 0.1193, 0.25, 0.1374, 0.2169, 0.1481, 0.2075, 0.1193, 0.1982, 0.09053, 0.25, 0.0737, 0.3018, 0.09053, 0.2925, 0.1193, 0.2831, 0.1481, 0.3162, 0.1589, 0.2831, 0.1481, 0.2925, 0.1193, 0.3018, 0.09053, 0.3536, 0.1074, 0.1464, 0.3926, 0.1838, 0.3411, 0.1838, 0.3411, 0.1464, 0.3926, 0.08233, 0.1955, 0.1429, 0.2152, 0.1429, 0.2152, 0.08233, 0.1955, 0.1838, 0.3411, 0.25, 0.3626, 0.25, 0.3626, 0.1838, 0.3411, 0.2169, 0.1481, 0.1838, 0.1589, 0.1838, 0.1589, 0.2169, 0.1481, 0.25, 0.4263, 0.1464, 0.3926, 0.1464, 0.3926, 0.25, 0.4263, 0.1464, 0.1074, 0.1982, 0.09053, 0.1982, 0.09053, 0.1464, 0.1074, 0.1838, 0.1589, 0.1429, 0.2152, 0.1429, 0.2152, 0.1838, 0.1589, 0.1429, 0.2848, 0.1838, 0.3411, 0.1838, 0.3411, 0.1429, 0.2848, 0.08233, 0.1955, 0.1464, 0.1074, 0.1464, 0.1074, 0.08233, 0.1955, 0.1464, 0.3926, 0.08233, 0.3045, 0.08233, 0.3045, 0.1464, 0.3926, 0.3162, 0.1589, 0.2831, 0.1481, 0.2831, 0.1481, 0.3162, 0.1589, 0.1982, 0.09053, 0.25, 0.0737, 0.25, 0.0737, 0.1982, 0.09053, 0.1429, 0.2152, 0.1429, 0.2848, 0.1429, 0.2848, 0.1429, 0.2152, 0.3018, 0.09053, 0.3536, 0.1074, 0.3536, 0.1074, 0.3018, 0.09053, 0.08233, 0.3045, 0.08233, 0.1955, 0.08233, 0.1955, 0.08233, 0.3045, 0.3571, 0.2152, 0.3162, 0.1589, 0.3162, 0.1589, 0.3571, 0.2152, 0.3571, 0.2848, 0.3571, 0.2152, 0.3571, 0.2152, 0.3571, 0.2848, 0.25, 0.0737, 0.3018, 0.09053, 0.3018, 0.09053, 0.25, 0.0737, 0.3536, 0.1074, 0.4177, 0.1955, 0.4177, 0.1955, 0.3536, 0.1074, 0.25, 0.1374, 0.2169, 0.1481, 0.2169, 0.1481, 0.25, 0.1374, 0.4177, 0.1955, 0.4177, 0.3045, 0.4177, 0.3045, 0.4177, 0.1955, 0.25, 0.3626, 0.3162, 0.3411, 0.3162, 0.3411, 0.25, 0.3626, 0.2169, 0.1481, 0.1982, 0.09053, 0.1982, 0.09053, 0.2169, 0.1481, 0.3162, 0.3411, 0.3571, 0.2848, 0.3571, 0.2848, 0.3162, 0.3411, 0.3536, 0.3926, 0.25, 0.4263, 0.25, 0.4263, 0.3536, 0.3926, 0.4177, 0.3045, 0.3536, 0.3926, 0.3536, 0.3926, 0.4177, 0.3045, 0.4177, 0.1955, 0.3571, 0.2152, 0.3571, 0.2152, 0.4177, 0.1955, 0.3536, 0.3926, 0.3162, 0.3411, 0.3162, 0.3411, 0.3536, 0.3926, 0.2831, 0.1481, 0.25, 0.1374, 0.25, 0.1374, 0.2831, 0.1481, 0.1, 0.6667, 0.1, 0.8333, 0.06659, 0.8177, 0.06659, 0.6823, 0.1, 0.8333, -7.451e-08, 0.8333, 0.03341, 0.8177, 0.06659, 0.8177, -7.451e-08, 0.6667, 0.0, 0.0, 0.9666, 0.6823, -7.451e-08, 0.6667, 0.1, 0.6667, 0.06659, 0.6823, 0.03341, 0.6823, 0.03341, 0.6823, 0.0, 0.0, -7.451e-08, 0.6667, 1.0, 0.8333, 0.9, 0.8333, 0.9334, 0.8177, 0.9666, 0.8177, 0.9, 0.8333, 0.9, 0.6667, 0.9334, 0.6823, 0.9334, 0.8177, 0.9, 0.6667, 1.0, 0.6667, 0.9666, 0.6823, 0.9334, 0.6823, 0.06659, 0.8177, 0.03341, 0.8177, 0.03341, 0.8177, 0.06659, 0.8177, 0.9334, 0.6823, 0.9666, 0.6823, 0.9666, 0.6823, 0.9334, 0.6823, 0.0, 0.0, 0.03341, 0.8177, -7.451e-08, 0.8333, 0.0, 0.0, 1.0, 0.8333, 0.9666, 0.8177, 0.06659, 0.6823, 0.06659, 0.8177, 0.03341, 0.8177, 0.03341, 0.7838, 0.03341, 0.75, 0.03341, 0.7162, 0.03341, 0.6823, 0.9666, 0.6823, 0.9666, 0.75, 0.9666, 0.7838, 0.9666, 0.8177, 0.9334, 0.8177, 0.9334, 0.6823, 0.03107, 0.6359, 0.0, 0.0, 0.0, 0.0, 0.03341, 0.6823, 0.0, 0.0, 0.899, 0.6359, 0.9666, 0.6823, 0.0, 0.0, 0.899, 0.7591, 7.061e-06, 0.00017, 0.0, 0.0, 0.9666, 0.8177, 7.061e-06, 0.00017, 0.03107, 0.7591, 0.03341, 0.8177, 0.0, 0.0, 0.899, 0.7591, 0.899, 0.6359, 0.0, 0.0, 7.061e-06, 0.00017, 0.03107, 0.7591, 7.061e-06, 0.00017, 0.0, 0.0, 0.03107, 0.6359, 0.03341, 0.8177, 0.03107, 0.7591, 0.03107, 0.7591, 0.03341, 0.8177, 0.9334, 0.8177, 0.9334, 0.6823, 0.9334, 0.6823, 0.9334, 0.8177, 0.0, 0.0, 0.0, 0.0, 0.0, 0.0, 0.0, 0.0, 0.0, 0.0, 0.03107, 0.6359, 0.03107, 0.6359, 0.0, 0.0, 0.9666, 0.6823, 0.899, 0.6359, 0.899, 0.6359, 0.9666, 0.6823, 0.0, 0.0, 0.0, 0.0, 0.0, 0.0, 0.0, 0.0, 0.06659, 0.6823, 0.06659, 0.8177, 0.06659, 0.8177, 0.06659, 0.6823, 0.899, 0.7591, 0.9666, 0.8177, 0.9666, 0.8177, 0.899, 0.7591, 7.061e-06, 0.00017, 0.899, 0.7591, 0.899, 0.7591, 7.061e-06, 0.00017, 0.03341, 0.6823, 0.06659, 0.6823, 0.06659, 0.6823, 0.03341, 0.6823, 0.899, 0.6359, 0.0, 0.0, 0.0, 0.0, 0.899, 0.6359, 0.25, 0.2989, 0.2787, 0.2896, 0.2787, 0.2896, 0.25, 0.2989, 0.2787, 0.2896, 0.2965, 0.2651, 0.2965, 0.2651, 0.2787, 0.2896, 0.2965, 0.2651, 0.2965, 0.2349, 0.2965, 0.2349, 0.2965, 0.2651, 0.2965, 0.2349, 0.2787, 0.2104, 0.2787, 0.2104, 0.2965, 0.2349, 0.2787, 0.2104, 0.25, 0.2011, 0.25, 0.2011, 0.2787, 0.2104, 0.25, 0.2011, 0.2213, 0.2104, 0.2213, 0.2104, 0.25, 0.2011, 0.2213, 0.2104, 0.2035, 0.2349, 0.2035, 0.2349, 0.2213, 0.2104, 0.2035, 0.2349, 0.2035, 0.2651, 0.2035, 0.2651, 0.2035, 0.2349, 0.2035, 0.2651, 0.2213, 0.2896, 0.2213, 0.2896, 0.2035, 0.2651, 0.2213, 0.2896, 0.25, 0.2989, 0.25, 0.2989, 0.2213, 0.2896, 0.2787, 0.2896, 0.25, 0.2989, 0.25, 0.2989, 0.2787, 0.2896, 0.2965, 0.2651, 0.2787, 0.2896, 0.2787, 0.2896, 0.2965, 0.2651, 0.2965, 0.2349, 0.2965, 0.2651, 0.2965, 0.2651, 0.2965, 0.2349, 0.2787, 0.2104, 0.2965, 0.2349, 0.2965, 0.2349, 0.2787, 0.2104, 0.25, 0.2011, 0.2787, 0.2104, 0.2787, 0.2104, 0.25, 0.2011, 0.2213, 0.2104, 0.25, 0.2011, 0.25, 0.2011, 0.2213, 0.2104, 0.2035, 0.2349, 0.2213, 0.2104, 0.2213, 0.2104, 0.2035, 0.2349, 0.2035, 0.2651, 0.2035, 0.2349, 0.2035, 0.2349, 0.2035, 0.2651, 0.2213, 0.2896, 0.2035, 0.2651, 0.2035, 0.2651, 0.2213, 0.2896, 0.25, 0.2989, 0.2213, 0.2896, 0.2213, 0.2896, 0.25, 0.2989, 0.2787, 0.2896, 0.25, 0.2989, 0.25, 0.2989, 0.2787, 0.2896, 0.2035, 0.2651, 0.2035, 0.2349, 0.2035, 0.2349, 0.2035, 0.2651, 0.25, 0.2011, 0.2787, 0.2104, 0.2787, 0.2104, 0.25, 0.2011, 0.2965, 0.2651, 0.2787, 0.2896, 0.2787, 0.2896, 0.2965, 0.2651, 0.2213, 0.2896, 0.2035, 0.2651, 0.2035, 0.2651, 0.2213, 0.2896, 0.2213, 0.2104, 0.25, 0.2011, 0.25, 0.2011, 0.2213, 0.2104, 0.2965, 0.2349, 0.2965, 0.2651, 0.2965, 0.2651, 0.2965, 0.2349, 0.25, 0.2989, 0.2213, 0.2896, 0.2213, 0.2896, 0.25, 0.2989, 0.2035, 0.2349, 0.2213, 0.2104, 0.2213, 0.2104, 0.2035, 0.2349, 0.2787, 0.2104, 0.2965, 0.2349, 0.2965, 0.2349, 0.2787, 0.2104, 0.2965, 0.2651, 0.2965, 0.2349, 0.2965, 0.2349, 0.2965, 0.2651, 0.2213, 0.2104, 0.25, 0.2011, 0.25, 0.2011, 0.2213, 0.2104, 0.2965, 0.2349, 0.2787, 0.2104, 0.2787, 0.2104, 0.2965, 0.2349, 0.2035, 0.2349, 0.2213, 0.2104, 0.2213, 0.2104, 0.2035, 0.2349, 0.2787, 0.2104, 0.25, 0.2011, 0.25, 0.2011, 0.2787, 0.2104, 0.2035, 0.2651, 0.2035, 0.2349, 0.2035, 0.2349, 0.2035, 0.2651, 0.2787, 0.2896, 0.25, 0.2989, 0.25, 0.2989, 0.2787, 0.2896, 0.25, 0.2011, 0.2213, 0.2104, 0.2213, 0.2104, 0.25, 0.2011, 0.2213, 0.2896, 0.2035, 0.2651, 0.2035, 0.2651, 0.2213, 0.2896, 0.2965, 0.2651, 0.2787, 0.2896, 0.2787, 0.2896, 0.2965, 0.2651, 0.25, 0.2915, 0.2744, 0.2836, 0.2787, 0.2896, 0.25, 0.2989, 0.2744, 0.2836, 0.2895, 0.2628, 0.2965, 0.2651, 0.2787, 0.2896, 0.2895, 0.2628, 0.2895, 0.2372, 0.2965, 0.2349, 0.2965, 0.2651, 0.2895, 0.2372, 0.2744, 0.2164, 0.2787, 0.2104, 0.2965, 0.2349, 0.2744, 0.2164, 0.25, 0.2085, 0.25, 0.2011, 0.2787, 0.2104, 0.25, 0.2085, 0.2256, 0.2164, 0.2213, 0.2104, 0.25, 0.2011, 0.2256, 0.2164, 0.2105, 0.2372, 0.2035, 0.2349, 0.2213, 0.2104, 0.2105, 0.2372, 0.2105, 0.2628, 0.2035, 0.2651, 0.2035, 0.2349, 0.2105, 0.2628, 0.2256, 0.2836, 0.2213, 0.2896, 0.2035, 0.2651, 0.2256, 0.2836, 0.25, 0.2915, 0.25, 0.2989, 0.2213, 0.2896, 0.2744, 0.2836, 0.25, 0.2915, 0.2256, 0.2836, 0.2105, 0.2628, 0.2105, 0.2372, 0.2256, 0.2164, 0.25, 0.2085, 0.2744, 0.2164, 0.2895, 0.2372, 0.2895, 0.2628, 0.2744, 0.2164, 0.2895, 0.2372, 0.2895, 0.2372, 0.2744, 0.2164, 0.2744, 0.2836, 0.25, 0.2915, 0.25, 0.2915, 0.2744, 0.2836, 0.2105, 0.2628, 0.2105, 0.2372, 0.2105, 0.2372, 0.2105, 0.2628, 0.25, 0.2085, 0.2744, 0.2164, 0.2744, 0.2164, 0.25, 0.2085, 0.2895, 0.2628, 0.2744, 0.2836, 0.2744, 0.2836, 0.2895, 0.2628, 0.2256, 0.2836, 0.2105, 0.2628, 0.2105, 0.2628, 0.2256, 0.2836, 0.2256, 0.2164, 0.25, 0.2085, 0.25, 0.2085, 0.2256, 0.2164, 0.2895, 0.2372, 0.2895, 0.2628, 0.2895, 0.2628, 0.2895, 0.2372, 0.25, 0.2915, 0.2256, 0.2836, 0.2256, 0.2836, 0.25, 0.2915])
me_cylinder.materials.append(mat_bottlebase)
me_cylinder.materials.append(mat_hletter)
me_cylinder.materials.append(mat_metal)
me_cylinder.use_remesh_fix_poles = True
me_cylinder.use_remesh_preserve_attributes = False
me_cylinder.update()

# ---- objects
ob_cylinder = bpy.data.objects.new('Cylinder', me_cylinder)

# ---- transforms, parenting, visibility, modifiers, constraints
ob_cylinder.location = (0.0, 0.0, 0.0)

# ---- collection membership
col_collection.objects.link(ob_cylinder)

# ---- scene / render settings (as saved in the file)
scene.frame_start = 1; scene.frame_end = 250; scene.frame_set(1)
scene.render.engine = 'BLENDER_EEVEE_NEXT'
scene.cycles.use_denoising = False
scene.cycles.samples = 128
scene.cycles.sampling_pattern = 'TABULATED_SOBOL'
scene.cycles.use_adaptive_sampling = False
scene.cycles.use_light_tree = False
scene.view_settings.view_transform = 'Filmic'
bpy.context.view_layer.update()

# ---- added for rendering (the .blend has no active camera and no usable light): camera, sun
cam_auto = bpy.data.cameras.new('AutoCamera')
cam_auto.lens = 50.0
cam_auto.sensor_width = 36.0
cam_auto.clip_end = 1000.0
ob_auto_camera = bpy.data.objects.new('AutoCamera', cam_auto)
scene.collection.objects.link(ob_auto_camera)
ob_auto_camera.location = (0.887354, -1.06482, 1.10032)
ob_auto_camera.rotation_euler = (1.09748, -7.21219e-08, 0.694738)
scene.camera = ob_auto_camera
light_auto_sun = bpy.data.lights.new('AutoSun', 'SUN')
light_auto_sun.energy = 3.0
light_auto_sun.angle = 0.0523599
ob_auto_sun = bpy.data.objects.new('AutoSun', light_auto_sun)
scene.collection.objects.link(ob_auto_sun)
ob_auto_sun.rotation_euler = (0.872665, 0.174533, 0.523599)
bpy.context.view_layer.update()
